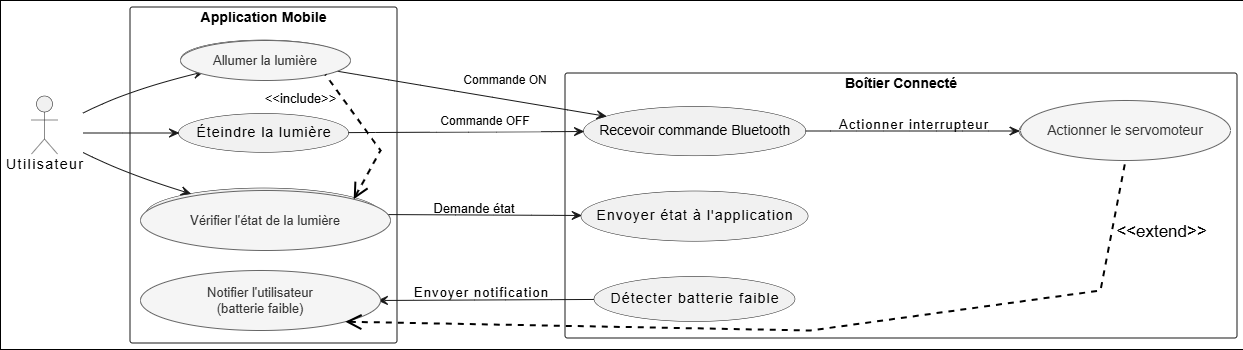

The diagram above was exported from draw.io. Its source (the exported page's mxGraphModel, read from the mxfile embedded in the PNG):
<mxGraphModel dx="2008" dy="638" grid="1" gridSize="10" guides="1" tooltips="1" connect="1" arrows="1" fold="1" page="1" pageScale="1" pageWidth="827" pageHeight="1169" math="0" shadow="0">
  <root>
    <mxCell id="0" />
    <mxCell id="1" parent="0" />
    <UserObject label="" plantUmlData="{&quot;data&quot;:&quot;@startuml\nleft to right direction\n\nactor \&quot;Utilisateur\&quot; as User\n\nrectangle \&quot;Application Mobile\&quot; {\n    usecase \&quot;Allumer la lumière\&quot; as TurnOn\n    usecase \&quot;Éteindre la lumière\&quot; as TurnOff\n    usecase \&quot;Vérifier l'état de la lumière\&quot; as CheckStatus\n    usecase \&quot;Notifier l'utilisateur\\n(batterie faible)\&quot; as NotifyUser\n}\n\nrectangle \&quot;Boîtier Connecté\&quot; {\n    usecase \&quot;Recevoir commande Bluetooth\&quot; as ReceiveCommand\n    usecase \&quot;Actionner le servomoteur\&quot; as ActivateServo\n    usecase \&quot;Envoyer état à l'application\&quot; as SendStatus\n    usecase \&quot;Détecter batterie faible\&quot; as LowBattery\n}\n\nUser --&gt; TurnOn\nUser --&gt; TurnOff\nUser --&gt; CheckStatus\n\nTurnOn --&gt; ReceiveCommand : \&quot;     Commande ON\&quot;\nTurnOff --&gt; ReceiveCommand : \&quot;    Commande OFF\&quot;\nCheckStatus --&gt; SendStatus : \&quot;Demande état  \&quot;\n\nReceiveCommand --&gt; ActivateServo : \&quot;Actionner interrupteur\&quot;\nLowBattery --&gt; NotifyUser : \&quot;Envoyer notification\&quot;\n\n\n' TurnOn --|&gt; CheckStatus : \&quot;include\&quot; \n' ActivateServo --|&gt; NotifyUser : \&quot;extend\&quot;\n@enduml\n&quot;,&quot;format&quot;:&quot;svg&quot;}" id="9dpuLsooHbpF3mXMhMhq-1">
      <mxCell style="shape=image;noLabel=1;verticalAlign=top;aspect=fixed;imageAspect=0;image=data:image/svg+xml,(base64 omitted: 11336 chars);imageBorder=default;" vertex="1" parent="1">
        <mxGeometry x="-210" y="120" width="1243" height="349" as="geometry" />
      </mxCell>
    </UserObject>
    <mxCell id="9dpuLsooHbpF3mXMhMhq-8" value="&lt;span style=&quot;font-weight: normal;&quot;&gt;&lt;font style=&quot;font-size: 13px;&quot;&gt;Notifier l'utilisateur&lt;br&gt;(batterie faible)&lt;/font&gt;&lt;/span&gt;" style="shape=ellipse;strokeWidth=1;fontStyle=1;whiteSpace=wrap;align=center;perimeter=ellipsePerimeter;fillColor=#f5f5f5;fontColor=#333333;strokeColor=#666666;html=1;" vertex="1" parent="1">
      <mxGeometry x="-70" y="390" width="240" height="60" as="geometry" />
    </mxCell>
    <mxCell id="9dpuLsooHbpF3mXMhMhq-10" value="Commande OFF" style="html=1;whiteSpace=wrap;fillColor=default;strokeWidth=0;strokeColor=none;" vertex="1" parent="1">
      <mxGeometry x="220" y="232" width="110" height="19" as="geometry" />
    </mxCell>
    <mxCell id="9dpuLsooHbpF3mXMhMhq-11" value="Commande ON" style="html=1;whiteSpace=wrap;fillColor=default;strokeWidth=0;strokeColor=none;" vertex="1" parent="1">
      <mxGeometry x="250" y="190" width="90" height="20" as="geometry" />
    </mxCell>
    <mxCell id="9dpuLsooHbpF3mXMhMhq-12" value="&lt;font style=&quot;font-size: 17px;&quot;&gt;&amp;lt;&amp;lt;extend&amp;gt;&amp;gt;&lt;/font&gt;" style="edgeStyle=none;html=1;startArrow=open;endArrow=none;startSize=12;verticalAlign=bottom;dashed=1;labelBackgroundColor=none;rounded=0;exitX=1;exitY=1;exitDx=0;exitDy=0;fontSize=25;entryX=0.5;entryY=1;entryDx=0;entryDy=0;strokeWidth=2;" edge="1" parent="1" source="9dpuLsooHbpF3mXMhMhq-8" target="9dpuLsooHbpF3mXMhMhq-13">
      <mxGeometry x="0.8281" y="-51" width="160" relative="1" as="geometry">
        <mxPoint x="310" y="530" as="sourcePoint" />
        <mxPoint x="800" y="480" as="targetPoint" />
        <Array as="points">
          <mxPoint x="600" y="450" />
          <mxPoint x="890" y="410" />
        </Array>
        <mxPoint as="offset" />
      </mxGeometry>
    </mxCell>
    <mxCell id="9dpuLsooHbpF3mXMhMhq-13" value="&lt;span style=&quot;font-weight: normal;&quot;&gt;&lt;font style=&quot;font-size: 14px;&quot;&gt;Actionner le servomoteur&lt;/font&gt;&lt;/span&gt;" style="shape=ellipse;strokeWidth=1;fontStyle=1;whiteSpace=wrap;align=center;perimeter=ellipsePerimeter;fillColor=#f5f5f5;fontColor=#333333;strokeColor=#666666;html=1;" vertex="1" parent="1">
      <mxGeometry x="810" y="220" width="210" height="60" as="geometry" />
    </mxCell>
    <mxCell id="9dpuLsooHbpF3mXMhMhq-14" value="&lt;span style=&quot;font-size: 13px; font-weight: 400;&quot;&gt;Allumer la lumière&lt;/span&gt;" style="shape=ellipse;strokeWidth=1;fontStyle=1;whiteSpace=wrap;align=center;perimeter=ellipsePerimeter;fillColor=#f5f5f5;fontColor=#333333;strokeColor=#666666;html=1;" vertex="1" parent="1">
      <mxGeometry x="-30" y="160" width="170" height="40" as="geometry" />
    </mxCell>
    <mxCell id="9dpuLsooHbpF3mXMhMhq-15" value="&lt;span style=&quot;font-size: 13px; font-weight: 400;&quot;&gt;Vérifier l'état de la lumière&lt;/span&gt;" style="shape=ellipse;strokeWidth=1;fontStyle=1;whiteSpace=wrap;align=center;perimeter=ellipsePerimeter;fillColor=#f5f5f5;fontColor=#333333;strokeColor=#666666;html=1;" vertex="1" parent="1">
      <mxGeometry x="-70" y="310" width="250" height="60" as="geometry" />
    </mxCell>
    <mxCell id="9dpuLsooHbpF3mXMhMhq-16" value="&lt;font style=&quot;font-size: 13px;&quot;&gt;&amp;lt;&amp;lt;include&amp;gt;&amp;gt;&lt;/font&gt;" style="edgeStyle=none;html=1;startArrow=open;endArrow=none;startSize=12;verticalAlign=bottom;dashed=1;labelBackgroundColor=none;rounded=0;entryX=1;entryY=1;entryDx=0;entryDy=0;exitX=1;exitY=0;exitDx=0;exitDy=0;strokeWidth=2;" edge="1" parent="1" source="9dpuLsooHbpF3mXMhMhq-15" target="9dpuLsooHbpF3mXMhMhq-14">
      <mxGeometry x="0.808" y="41" width="160" relative="1" as="geometry">
        <mxPoint x="40" y="320" as="sourcePoint" />
        <mxPoint x="200" y="320" as="targetPoint" />
        <Array as="points">
          <mxPoint x="170" y="270" />
        </Array>
        <mxPoint as="offset" />
      </mxGeometry>
    </mxCell>
  </root>
</mxGraphModel>